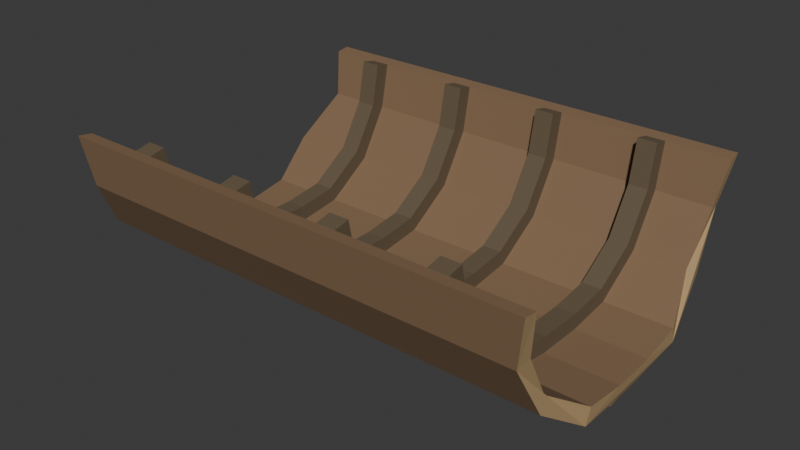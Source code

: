 # Source: source.blend  (saved by Blender 4.3.34; exported with 4.5.12 LTS)
import bpy
from mathutils import Matrix  # noqa: F401  (used for matrix-valued properties, if any)

bpy.ops.wm.read_factory_settings(use_empty=True)
scene = bpy.context.scene
scene.name = 'Scene'

# ---- collections
col_collection = bpy.data.collections.new('Collection'); scene.collection.children.link(col_collection)

# ---- materials (node trees are filled in below, after node groups)
mat_hull_weatheredumber = bpy.data.materials.new('Hull_WeatheredUmber')
mat_hull_weatheredumber.diffuse_color = (0.23, 0.14, 0.075, 1.0)
mat_breaks_endgrainochre = bpy.data.materials.new('Breaks_EndGrainOchre')
mat_breaks_endgrainochre.diffuse_color = (0.43, 0.29, 0.14, 1.0)
mat_ribs_deepdriftwood = bpy.data.materials.new('Ribs_DeepDriftwood')
mat_ribs_deepdriftwood.diffuse_color = (0.13, 0.095, 0.055, 1.0)

# ---- material node trees
mat_hull_weatheredumber.use_nodes = True; mat_hull_weatheredumber.node_tree.nodes.clear()
_N = mat_hull_weatheredumber.node_tree.nodes; _L = mat_hull_weatheredumber.node_tree.links
n0 = _N.new('ShaderNodeBsdfPrincipled'); n0.name = 'Principled BSDF'; n0.location = (10, 300)
n0.inputs[0].default_value = (0.23, 0.14, 0.075, 1.0)
n0.inputs[2].default_value = 0.84
n1 = _N.new('ShaderNodeOutputMaterial'); n1.name = 'Material Output'; n1.location = (300, 300)
_L.new(n0.outputs[0], n1.inputs[0])
n1.is_active_output = True
mat_breaks_endgrainochre.use_nodes = True; mat_breaks_endgrainochre.node_tree.nodes.clear()
_N = mat_breaks_endgrainochre.node_tree.nodes; _L = mat_breaks_endgrainochre.node_tree.links
n0 = _N.new('ShaderNodeBsdfPrincipled'); n0.name = 'Principled BSDF'; n0.location = (10, 300)
n0.inputs[0].default_value = (0.43, 0.29, 0.14, 1.0)
n0.inputs[2].default_value = 0.88
n1 = _N.new('ShaderNodeOutputMaterial'); n1.name = 'Material Output'; n1.location = (300, 300)
_L.new(n0.outputs[0], n1.inputs[0])
n1.is_active_output = True
mat_ribs_deepdriftwood.use_nodes = True; mat_ribs_deepdriftwood.node_tree.nodes.clear()
_N = mat_ribs_deepdriftwood.node_tree.nodes; _L = mat_ribs_deepdriftwood.node_tree.links
n0 = _N.new('ShaderNodeBsdfPrincipled'); n0.name = 'Principled BSDF'; n0.location = (10, 300)
n0.inputs[0].default_value = (0.13, 0.095, 0.055, 1.0)
n0.inputs[2].default_value = 0.81
n1 = _N.new('ShaderNodeOutputMaterial'); n1.name = 'Material Output'; n1.location = (300, 300)
_L.new(n0.outputs[0], n1.inputs[0])
n1.is_active_output = True

# ---- world
world_world = bpy.data.worlds.new('World'); scene.world = world_world
world_world.use_nodes = True; world_world.node_tree.nodes.clear()
_N = world_world.node_tree.nodes; _L = world_world.node_tree.links
n0 = _N.new('ShaderNodeOutputWorld'); n0.name = 'World Output'; n0.location = (300, 300)
n1 = _N.new('ShaderNodeBackground'); n1.name = 'Background'; n1.location = (10, 300)
n1.inputs[0].default_value = (0.05088, 0.05088, 0.05088, 1.0)
_L.new(n1.outputs[0], n0.inputs[0])
n0.is_active_output = True
world_world.color = (0.05088, 0.05088, 0.05088)
world_world.sun_shadow_jitter_overblur = 0.0

# ---- meshes
me_continuousfracturedhull_integralgroundkeel = bpy.data.meshes.new('ContinuousFracturedHull_IntegralGroundKeel')
me_continuousfracturedhull_integralgroundkeel.from_pydata([(-1.538, -1.05, 1.08), (-1.548, -1.14, 1.09), (-1.517, -1.08, 0.75), (-1.651, -0.87, 0.39), (-1.483, -0.5, 0.13), (-1.446, -0.16, 0.08), (-1.444, -0.11, 0.08), (-1.429, -0.11, 0.0), (-1.42, 0.11, 0.0), (-1.436, 0.11, 0.08), (-1.434, 0.16, 0.08), (-1.443, 0.5, 0.13), (-1.582, 0.87, 0.39), (-1.43, 1.08, 0.75), (-1.457, 1.14, 1.09), (-1.454, 1.05, 1.08), (-1.417, 0.99, 0.78), (-1.593, 0.79, 0.45), (-1.517, 0.47, 0.24), (-1.501, 0.16, 0.2), (-1.514, -0.16, 0.2), (-1.554, -0.47, 0.24), (-1.656, -0.79, 0.45), (-1.496, -0.99, 0.78), (1.656, -1.05, 1.08), (1.655, -1.14, 1.09), (1.588, -1.08, 0.75), (1.603, -0.87, 0.39), (1.651, -0.5, 0.13), (1.622, -0.16, 0.08), (1.62, -0.11, 0.08), (1.579, -0.11, 0.0), (1.572, 0.11, 0.0), (1.614, 0.11, 0.08), (1.612, 0.16, 0.08), (1.621, 0.5, 0.13), (1.551, 0.87, 0.39), (1.523, 1.08, 0.75), (1.586, 1.14, 1.09), (1.593, 1.05, 1.08), (1.543, 0.99, 0.78), (1.521, 0.79, 0.45), (1.627, 0.47, 0.24), (1.64, 0.16, 0.2), (1.65, -0.16, 0.2), (1.655, -0.47, 0.24), (1.568, -0.79, 0.45), (1.602, -0.99, 0.78)], [], [(2, 1, 0), (4, 3, 2), (6, 5, 4), (8, 7, 6), (9, 8, 6), (9, 6, 4), (10, 9, 4), (11, 10, 4), (13, 12, 11), (15, 14, 13), (16, 15, 13), (17, 16, 13), (17, 13, 11), (18, 17, 11), (19, 18, 11), (19, 11, 4), (20, 19, 4), (21, 20, 4), (22, 21, 4), (22, 4, 2), (23, 22, 2), (0, 23, 2), (24, 25, 26), (26, 27, 28), (28, 29, 30), (30, 31, 32), (30, 32, 33), (28, 30, 33), (28, 33, 34), (28, 34, 35), (35, 36, 37), (37, 38, 39), (37, 39, 40), (37, 40, 41), (35, 37, 41), (35, 41, 42), (35, 42, 43), (28, 35, 43), (28, 43, 44), (28, 44, 45), (28, 45, 46), (26, 28, 46), (26, 46, 47), (26, 47, 24), (1, 2, 26), (1, 26, 25), (2, 3, 27), (2, 27, 26), (3, 4, 28), (3, 28, 27), (4, 5, 29), (4, 29, 28), (5, 6, 30), (5, 30, 29), (6, 7, 31), (6, 31, 30), (7, 8, 32), (7, 32, 31), (8, 9, 33), (8, 33, 32), (9, 10, 34), (9, 34, 33), (10, 11, 35), (10, 35, 34), (11, 12, 36), (11, 36, 35), (12, 13, 37), (12, 37, 36), (13, 14, 38), (13, 38, 37), (14, 15, 39), (14, 39, 38), (15, 16, 40), (15, 40, 39), (16, 17, 41), (16, 41, 40), (17, 18, 42), (17, 42, 41), (18, 19, 43), (18, 43, 42), (19, 20, 44), (19, 44, 43), (20, 21, 45), (20, 45, 44), (21, 22, 46), (21, 46, 45), (22, 23, 47), (22, 47, 46), (23, 0, 24), (23, 24, 47), (0, 1, 25), (0, 25, 24)])
me_continuousfracturedhull_integralgroundkeel.polygons.foreach_set('material_index', [1, 1, 1, 1, 1, 1, 1, 1, 1, 1, 1, 1, 1, 1, 1, 1, 1, 1, 1, 1, 1, 1, 1, 1, 1, 1, 1, 1, 1, 1, 1, 1, 1, 1, 1, 1, 1, 1, 1, 1, 1, 1, 1, 1, 0, 0, 0, 0, 0, 0, 0, 0, 0, 0, 0, 0, 0, 0, 0, 0, 0, 0, 0, 0, 0, 0, 0, 0, 0, 0, 0, 0, 0, 0, 0, 0, 0, 0, 0, 0, 0, 0, 0, 0, 0, 0, 0, 0, 0, 0, 0, 0])
me_continuousfracturedhull_integralgroundkeel.materials.append(mat_hull_weatheredumber)
me_continuousfracturedhull_integralgroundkeel.materials.append(mat_breaks_endgrainochre)
me_continuousfracturedhull_integralgroundkeel.materials.append(mat_ribs_deepdriftwood)
me_continuousfracturedhull_integralgroundkeel.update()
me_curvedtransverserib_01 = bpy.data.meshes.new('CurvedTransverseRib_01')
me_curvedtransverserib_01.from_pydata([(-1.12, -0.947, 1.101), (-1.12, -1.05, 1.08), (-1.12, -0.99, 0.78), (-1.12, -0.79, 0.45), (-1.12, -0.47, 0.24), (-1.12, -0.16, 0.2), (-1.12, 0.16, 0.2), (-1.12, 0.47, 0.24), (-1.12, 0.79, 0.45), (-1.12, 0.99, 0.78), (-1.12, 1.05, 1.08), (-1.12, 0.947, 1.101), (-1.12, 0.8907, 0.8187), (-1.12, 0.7125, 0.5247), (-1.12, 0.4326, 0.341), (-1.12, 0.1533, 0.305), (-1.12, -0.1533, 0.305), (-1.12, -0.4326, 0.341), (-1.12, -0.7125, 0.5247), (-1.12, -0.8907, 0.8187), (-0.9897, -0.947, 1.101), (-0.9897, -1.05, 1.08), (-0.9897, -0.99, 0.78), (-0.9897, -0.79, 0.45), (-0.9897, -0.47, 0.24), (-0.9897, -0.16, 0.2), (-0.9897, 0.16, 0.2), (-0.9897, 0.47, 0.24), (-0.9897, 0.79, 0.45), (-0.9897, 0.99, 0.78), (-0.9897, 1.05, 1.08), (-0.9897, 0.947, 1.101), (-0.9897, 0.8907, 0.8187), (-0.9897, 0.7125, 0.5247), (-0.9897, 0.4326, 0.341), (-0.9897, 0.1533, 0.305), (-0.9897, -0.1533, 0.305), (-0.9897, -0.4326, 0.341), (-0.9897, -0.7125, 0.5247), (-0.9897, -0.8907, 0.8187)], [], [(2, 1, 0), (4, 3, 2), (6, 5, 4), (7, 6, 4), (9, 8, 7), (11, 10, 9), (12, 11, 9), (13, 12, 9), (13, 9, 7), (14, 13, 7), (15, 14, 7), (15, 7, 4), (16, 15, 4), (17, 16, 4), (18, 17, 4), (18, 4, 2), (19, 18, 2), (0, 19, 2), (20, 21, 22), (22, 23, 24), (24, 25, 26), (24, 26, 27), (27, 28, 29), (29, 30, 31), (29, 31, 32), (29, 32, 33), (27, 29, 33), (27, 33, 34), (27, 34, 35), (24, 27, 35), (24, 35, 36), (24, 36, 37), (24, 37, 38), (22, 24, 38), (22, 38, 39), (22, 39, 20), (1, 2, 22), (1, 22, 21), (2, 3, 23), (2, 23, 22), (3, 4, 24), (3, 24, 23), (4, 5, 25), (4, 25, 24), (5, 6, 26), (5, 26, 25), (6, 7, 27), (6, 27, 26), (7, 8, 28), (7, 28, 27), (8, 9, 29), (8, 29, 28), (9, 10, 30), (9, 30, 29), (10, 11, 31), (10, 31, 30), (11, 12, 32), (11, 32, 31), (12, 13, 33), (12, 33, 32), (13, 14, 34), (13, 34, 33), (14, 15, 35), (14, 35, 34), (15, 16, 36), (15, 36, 35), (16, 17, 37), (16, 37, 36), (17, 18, 38), (17, 38, 37), (18, 19, 39), (18, 39, 38), (19, 0, 20), (19, 20, 39), (0, 1, 21), (0, 21, 20)])
me_curvedtransverserib_01.polygons.foreach_set('material_index', [2, 2, 2, 2, 2, 2, 2, 2, 2, 2, 2, 2, 2, 2, 2, 2, 2, 2, 2, 2, 2, 2, 2, 2, 2, 2, 2, 2, 2, 2, 2, 2, 2, 2, 2, 2, 2, 2, 2, 2, 2, 2, 2, 2, 2, 2, 2, 2, 2, 2, 2, 2, 2, 2, 2, 2, 2, 2, 2, 2, 2, 2, 2, 2, 2, 2, 2, 2, 2, 2, 2, 2, 2, 2, 2, 2])
me_curvedtransverserib_01.materials.append(mat_hull_weatheredumber)
me_curvedtransverserib_01.materials.append(mat_breaks_endgrainochre)
me_curvedtransverserib_01.materials.append(mat_ribs_deepdriftwood)
me_curvedtransverserib_01.update()
me_curvedtransverserib_02 = bpy.data.meshes.new('CurvedTransverseRib_02')
me_curvedtransverserib_02.from_pydata([(-0.3997, -0.947, 1.101), (-0.3997, -1.05, 1.08), (-0.3997, -0.99, 0.78), (-0.3997, -0.79, 0.45), (-0.3997, -0.47, 0.24), (-0.3997, -0.16, 0.2), (-0.3997, 0.16, 0.2), (-0.3997, 0.47, 0.24), (-0.3997, 0.79, 0.45), (-0.3997, 0.99, 0.78), (-0.3997, 1.05, 1.08), (-0.3997, 0.947, 1.101), (-0.3997, 0.8907, 0.8187), (-0.3997, 0.7125, 0.5247), (-0.3997, 0.4326, 0.341), (-0.3997, 0.1533, 0.305), (-0.3997, -0.1533, 0.305), (-0.3997, -0.4326, 0.341), (-0.3997, -0.7125, 0.5247), (-0.3997, -0.8907, 0.8187), (-0.2697, -0.947, 1.101), (-0.2697, -1.05, 1.08), (-0.2697, -0.99, 0.78), (-0.2697, -0.79, 0.45), (-0.2697, -0.47, 0.24), (-0.2697, -0.16, 0.2), (-0.2697, 0.16, 0.2), (-0.2697, 0.47, 0.24), (-0.2697, 0.79, 0.45), (-0.2697, 0.99, 0.78), (-0.2697, 1.05, 1.08), (-0.2697, 0.947, 1.101), (-0.2697, 0.8907, 0.8187), (-0.2697, 0.7125, 0.5247), (-0.2697, 0.4326, 0.341), (-0.2697, 0.1533, 0.305), (-0.2697, -0.1533, 0.305), (-0.2697, -0.4326, 0.341), (-0.2697, -0.7125, 0.5247), (-0.2697, -0.8907, 0.8187)], [], [(2, 1, 0), (4, 3, 2), (6, 5, 4), (7, 6, 4), (9, 8, 7), (11, 10, 9), (12, 11, 9), (13, 12, 9), (13, 9, 7), (14, 13, 7), (15, 14, 7), (15, 7, 4), (16, 15, 4), (17, 16, 4), (18, 17, 4), (18, 4, 2), (19, 18, 2), (0, 19, 2), (20, 21, 22), (22, 23, 24), (24, 25, 26), (24, 26, 27), (27, 28, 29), (29, 30, 31), (29, 31, 32), (29, 32, 33), (27, 29, 33), (27, 33, 34), (27, 34, 35), (24, 27, 35), (24, 35, 36), (24, 36, 37), (24, 37, 38), (22, 24, 38), (22, 38, 39), (22, 39, 20), (1, 2, 22), (1, 22, 21), (2, 3, 23), (2, 23, 22), (3, 4, 24), (3, 24, 23), (4, 5, 25), (4, 25, 24), (5, 6, 26), (5, 26, 25), (6, 7, 27), (6, 27, 26), (7, 8, 28), (7, 28, 27), (8, 9, 29), (8, 29, 28), (9, 10, 30), (9, 30, 29), (10, 11, 31), (10, 31, 30), (11, 12, 32), (11, 32, 31), (12, 13, 33), (12, 33, 32), (13, 14, 34), (13, 34, 33), (14, 15, 35), (14, 35, 34), (15, 16, 36), (15, 36, 35), (16, 17, 37), (16, 37, 36), (17, 18, 38), (17, 38, 37), (18, 19, 39), (18, 39, 38), (19, 0, 20), (19, 20, 39), (0, 1, 21), (0, 21, 20)])
me_curvedtransverserib_02.polygons.foreach_set('material_index', [2, 2, 2, 2, 2, 2, 2, 2, 2, 2, 2, 2, 2, 2, 2, 2, 2, 2, 2, 2, 2, 2, 2, 2, 2, 2, 2, 2, 2, 2, 2, 2, 2, 2, 2, 2, 2, 2, 2, 2, 2, 2, 2, 2, 2, 2, 2, 2, 2, 2, 2, 2, 2, 2, 2, 2, 2, 2, 2, 2, 2, 2, 2, 2, 2, 2, 2, 2, 2, 2, 2, 2, 2, 2, 2, 2])
me_curvedtransverserib_02.materials.append(mat_hull_weatheredumber)
me_curvedtransverserib_02.materials.append(mat_breaks_endgrainochre)
me_curvedtransverserib_02.materials.append(mat_ribs_deepdriftwood)
me_curvedtransverserib_02.update()
me_curvedtransverserib_03 = bpy.data.meshes.new('CurvedTransverseRib_03')
me_curvedtransverserib_03.from_pydata([(0.3203, -0.947, 1.101), (0.3203, -1.05, 1.08), (0.3203, -0.99, 0.78), (0.3203, -0.79, 0.45), (0.3203, -0.47, 0.24), (0.3203, -0.16, 0.2), (0.3203, 0.16, 0.2), (0.3203, 0.47, 0.24), (0.3203, 0.79, 0.45), (0.3203, 0.99, 0.78), (0.3203, 1.05, 1.08), (0.3203, 0.947, 1.101), (0.3203, 0.8907, 0.8187), (0.3203, 0.7125, 0.5247), (0.3203, 0.4326, 0.341), (0.3203, 0.1533, 0.305), (0.3203, -0.1533, 0.305), (0.3203, -0.4326, 0.341), (0.3203, -0.7125, 0.5247), (0.3203, -0.8907, 0.8187), (0.4503, -0.947, 1.101), (0.4503, -1.05, 1.08), (0.4503, -0.99, 0.78), (0.4503, -0.79, 0.45), (0.4503, -0.47, 0.24), (0.4503, -0.16, 0.2), (0.4503, 0.16, 0.2), (0.4503, 0.47, 0.24), (0.4503, 0.79, 0.45), (0.4503, 0.99, 0.78), (0.4503, 1.05, 1.08), (0.4503, 0.947, 1.101), (0.4503, 0.8907, 0.8187), (0.4503, 0.7125, 0.5247), (0.4503, 0.4326, 0.341), (0.4503, 0.1533, 0.305), (0.4503, -0.1533, 0.305), (0.4503, -0.4326, 0.341), (0.4503, -0.7125, 0.5247), (0.4503, -0.8907, 0.8187)], [], [(2, 1, 0), (4, 3, 2), (6, 5, 4), (7, 6, 4), (9, 8, 7), (11, 10, 9), (12, 11, 9), (13, 12, 9), (13, 9, 7), (14, 13, 7), (15, 14, 7), (15, 7, 4), (16, 15, 4), (17, 16, 4), (18, 17, 4), (18, 4, 2), (19, 18, 2), (0, 19, 2), (20, 21, 22), (22, 23, 24), (24, 25, 26), (24, 26, 27), (27, 28, 29), (29, 30, 31), (29, 31, 32), (29, 32, 33), (27, 29, 33), (27, 33, 34), (27, 34, 35), (24, 27, 35), (24, 35, 36), (24, 36, 37), (24, 37, 38), (22, 24, 38), (22, 38, 39), (22, 39, 20), (1, 2, 22), (1, 22, 21), (2, 3, 23), (2, 23, 22), (3, 4, 24), (3, 24, 23), (4, 5, 25), (4, 25, 24), (5, 6, 26), (5, 26, 25), (6, 7, 27), (6, 27, 26), (7, 8, 28), (7, 28, 27), (8, 9, 29), (8, 29, 28), (9, 10, 30), (9, 30, 29), (10, 11, 31), (10, 31, 30), (11, 12, 32), (11, 32, 31), (12, 13, 33), (12, 33, 32), (13, 14, 34), (13, 34, 33), (14, 15, 35), (14, 35, 34), (15, 16, 36), (15, 36, 35), (16, 17, 37), (16, 37, 36), (17, 18, 38), (17, 38, 37), (18, 19, 39), (18, 39, 38), (19, 0, 20), (19, 20, 39), (0, 1, 21), (0, 21, 20)])
me_curvedtransverserib_03.polygons.foreach_set('material_index', [2, 2, 2, 2, 2, 2, 2, 2, 2, 2, 2, 2, 2, 2, 2, 2, 2, 2, 2, 2, 2, 2, 2, 2, 2, 2, 2, 2, 2, 2, 2, 2, 2, 2, 2, 2, 2, 2, 2, 2, 2, 2, 2, 2, 2, 2, 2, 2, 2, 2, 2, 2, 2, 2, 2, 2, 2, 2, 2, 2, 2, 2, 2, 2, 2, 2, 2, 2, 2, 2, 2, 2, 2, 2, 2, 2])
me_curvedtransverserib_03.materials.append(mat_hull_weatheredumber)
me_curvedtransverserib_03.materials.append(mat_breaks_endgrainochre)
me_curvedtransverserib_03.materials.append(mat_ribs_deepdriftwood)
me_curvedtransverserib_03.update()
me_curvedtransverserib_04 = bpy.data.meshes.new('CurvedTransverseRib_04')
me_curvedtransverserib_04.from_pydata([(1.04, -0.947, 1.101), (1.04, -1.05, 1.08), (1.04, -0.99, 0.78), (1.04, -0.79, 0.45), (1.04, -0.47, 0.24), (1.04, -0.16, 0.2), (1.04, 0.16, 0.2), (1.04, 0.47, 0.24), (1.04, 0.79, 0.45), (1.04, 0.99, 0.78), (1.04, 1.05, 1.08), (1.04, 0.947, 1.101), (1.04, 0.8907, 0.8187), (1.04, 0.7125, 0.5247), (1.04, 0.4326, 0.341), (1.04, 0.1533, 0.305), (1.04, -0.1533, 0.305), (1.04, -0.4326, 0.341), (1.04, -0.7125, 0.5247), (1.04, -0.8907, 0.8187), (1.17, -0.947, 1.101), (1.17, -1.05, 1.08), (1.17, -0.99, 0.78), (1.17, -0.79, 0.45), (1.17, -0.47, 0.24), (1.17, -0.16, 0.2), (1.17, 0.16, 0.2), (1.17, 0.47, 0.24), (1.17, 0.79, 0.45), (1.17, 0.99, 0.78), (1.17, 1.05, 1.08), (1.17, 0.947, 1.101), (1.17, 0.8907, 0.8187), (1.17, 0.7125, 0.5247), (1.17, 0.4326, 0.341), (1.17, 0.1533, 0.305), (1.17, -0.1533, 0.305), (1.17, -0.4326, 0.341), (1.17, -0.7125, 0.5247), (1.17, -0.8907, 0.8187)], [], [(2, 1, 0), (4, 3, 2), (6, 5, 4), (7, 6, 4), (9, 8, 7), (11, 10, 9), (12, 11, 9), (13, 12, 9), (13, 9, 7), (14, 13, 7), (15, 14, 7), (15, 7, 4), (16, 15, 4), (17, 16, 4), (18, 17, 4), (18, 4, 2), (19, 18, 2), (0, 19, 2), (20, 21, 22), (22, 23, 24), (24, 25, 26), (24, 26, 27), (27, 28, 29), (29, 30, 31), (29, 31, 32), (29, 32, 33), (27, 29, 33), (27, 33, 34), (27, 34, 35), (24, 27, 35), (24, 35, 36), (24, 36, 37), (24, 37, 38), (22, 24, 38), (22, 38, 39), (22, 39, 20), (1, 2, 22), (1, 22, 21), (2, 3, 23), (2, 23, 22), (3, 4, 24), (3, 24, 23), (4, 5, 25), (4, 25, 24), (5, 6, 26), (5, 26, 25), (6, 7, 27), (6, 27, 26), (7, 8, 28), (7, 28, 27), (8, 9, 29), (8, 29, 28), (9, 10, 30), (9, 30, 29), (10, 11, 31), (10, 31, 30), (11, 12, 32), (11, 32, 31), (12, 13, 33), (12, 33, 32), (13, 14, 34), (13, 34, 33), (14, 15, 35), (14, 35, 34), (15, 16, 36), (15, 36, 35), (16, 17, 37), (16, 37, 36), (17, 18, 38), (17, 38, 37), (18, 19, 39), (18, 39, 38), (19, 0, 20), (19, 20, 39), (0, 1, 21), (0, 21, 20)])
me_curvedtransverserib_04.polygons.foreach_set('material_index', [2, 2, 2, 2, 2, 2, 2, 2, 2, 2, 2, 2, 2, 2, 2, 2, 2, 2, 2, 2, 2, 2, 2, 2, 2, 2, 2, 2, 2, 2, 2, 2, 2, 2, 2, 2, 2, 2, 2, 2, 2, 2, 2, 2, 2, 2, 2, 2, 2, 2, 2, 2, 2, 2, 2, 2, 2, 2, 2, 2, 2, 2, 2, 2, 2, 2, 2, 2, 2, 2, 2, 2, 2, 2, 2, 2])
me_curvedtransverserib_04.materials.append(mat_hull_weatheredumber)
me_curvedtransverserib_04.materials.append(mat_breaks_endgrainochre)
me_curvedtransverserib_04.materials.append(mat_ribs_deepdriftwood)
me_curvedtransverserib_04.update()

# ---- objects
ob_onefracturedcurvedribhullmodule = bpy.data.objects.new('OneFracturedCurvedRibHullModule', None)
ob_continuousfracturedhull_integralgroundkeel = bpy.data.objects.new('ContinuousFracturedHull_IntegralGroundKeel', me_continuousfracturedhull_integralgroundkeel)
ob_curvedtransverserib_01 = bpy.data.objects.new('CurvedTransverseRib_01', me_curvedtransverserib_01)
ob_curvedtransverserib_02 = bpy.data.objects.new('CurvedTransverseRib_02', me_curvedtransverserib_02)
ob_curvedtransverserib_03 = bpy.data.objects.new('CurvedTransverseRib_03', me_curvedtransverserib_03)
ob_curvedtransverserib_04 = bpy.data.objects.new('CurvedTransverseRib_04', me_curvedtransverserib_04)

# ---- transforms, parenting, visibility, modifiers, constraints
ob_onefracturedcurvedribhullmodule.location = (0.0, 0.0, 0.0)
ob_continuousfracturedhull_integralgroundkeel.parent = ob_onefracturedcurvedribhullmodule
ob_continuousfracturedhull_integralgroundkeel.location = (0.0, 0.0, 0.0)
ob_curvedtransverserib_01.parent = ob_onefracturedcurvedribhullmodule
ob_curvedtransverserib_01.location = (0.0, 0.0, 0.0)
ob_curvedtransverserib_02.parent = ob_onefracturedcurvedribhullmodule
ob_curvedtransverserib_02.location = (0.0, 0.0, 0.0)
ob_curvedtransverserib_03.parent = ob_onefracturedcurvedribhullmodule
ob_curvedtransverserib_03.location = (0.0, 0.0, 0.0)
ob_curvedtransverserib_04.parent = ob_onefracturedcurvedribhullmodule
ob_curvedtransverserib_04.location = (0.0, 0.0, 0.0)

# ---- collection membership
scene.collection.objects.link(ob_onefracturedcurvedribhullmodule)
scene.collection.objects.link(ob_continuousfracturedhull_integralgroundkeel)
scene.collection.objects.link(ob_curvedtransverserib_01)
scene.collection.objects.link(ob_curvedtransverserib_02)
scene.collection.objects.link(ob_curvedtransverserib_03)
scene.collection.objects.link(ob_curvedtransverserib_04)

# ---- scene / render settings (as saved in the file)
scene.frame_start = 1; scene.frame_end = 250; scene.frame_set(1)
scene.render.engine = 'CYCLES'
scene.render.use_compositing = False
scene.cycles.use_denoising = False
scene.cycles.samples = 128
scene.cycles.use_adaptive_sampling = False
scene.cycles.seed = 17
bpy.context.view_layer.update()

# ---- added for rendering (the .blend has no active camera and no usable light): camera, sun
cam_auto = bpy.data.cameras.new('AutoCamera')
cam_auto.lens = 50.0
cam_auto.sensor_width = 36.0
cam_auto.clip_end = 1000.0
ob_auto_camera = bpy.data.objects.new('AutoCamera', cam_auto)
scene.collection.objects.link(ob_auto_camera)
ob_auto_camera.location = (3.85751, -4.62901, 3.6363)
ob_auto_camera.rotation_euler = (1.09748, -7.21219e-08, 0.694738)
scene.camera = ob_auto_camera
light_auto_sun = bpy.data.lights.new('AutoSun', 'SUN')
light_auto_sun.energy = 3.0
light_auto_sun.angle = 0.0523599
ob_auto_sun = bpy.data.objects.new('AutoSun', light_auto_sun)
scene.collection.objects.link(ob_auto_sun)
ob_auto_sun.rotation_euler = (0.872665, 0.174533, 0.523599)
bpy.context.view_layer.update()
